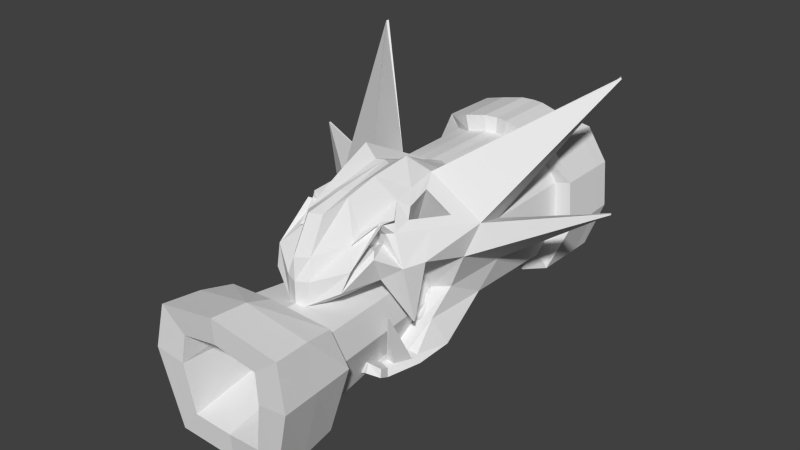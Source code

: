 # Source: FlameThrower.blend  (saved by Blender 2.76.0; exported with 4.5.12 LTS)
import bpy
from mathutils import Matrix  # noqa: F401  (used for matrix-valued properties, if any)

bpy.ops.wm.read_factory_settings(use_empty=True)
scene = bpy.context.scene
scene.name = 'Scene'

# ---- collections
col_collection_1 = bpy.data.collections.new('Collection 1'); scene.collection.children.link(col_collection_1)

# ---- world
world_world = bpy.data.worlds.new('World'); scene.world = world_world
world_world.color = (0.05088, 0.05088, 0.05088)
world_world.use_sun_shadow = False
world_world.sun_shadow_jitter_overblur = 0.0
world_world.cycles.sampling_method = 'MANUAL'
world_world.cycles.sample_map_resolution = 256

# ---- meshes
me_cube_001 = bpy.data.meshes.new('Cube.001')
me_cube_001.from_pydata([(0.7381, -0.6019, -0.03079), (0.4352, -0.3426, 0.5933), (0.8574, 0.994, -0.5294), (0.6186, 1.04, 0.3332), (0.0, 0.992, 0.4736), (0.5187, 2.014, -1.022), (0.0, -1.242, 0.6455), (0.0, -1.235, -0.539), (0.795, 1.067, -0.04917), (0.5678, -0.5336, 0.3137), (0.3406, 0.8752, 0.4229), (0.799, 2.26, -0.02302), (0.5336, -0.6944, 0.4646), (0.5572, -0.8645, 0.1274), (0.0, -1.481, -0.3884), (0.4479, -0.6409, 0.4369), (0.0, -1.479, 0.2256), (0.0, -1.48, -0.05995), (0.5186, -0.7111, -0.1892), (0.8618, 2.202, -0.5291), (0.1655, -0.8124, 0.7168), (0.7571, 2.029, -0.9381), (0.4636, -1.274, -0.132), (0.3529, -0.9487, 0.2948), (0.5147, -1.179, 0.09863), (0.5769, -0.5508, 0.4758), (0.4934, -0.6594, 0.4713), (0.3482, -0.8337, 0.3681), (0.3711, -1.004, 0.2921), (0.5019, -0.6042, 0.3127), (0.4591, -0.5946, 0.1715), (0.4897, -0.6913, 0.4056), (0.5107, -0.8009, 0.1973), (0.4609, -1.056, 0.0455), (0.4838, -0.9809, 0.1939), (0.3752, -0.5738, 0.2661), (0.3474, -0.5539, 0.1187), (0.3606, -0.6693, 0.3537), (0.3647, -0.7448, 0.1713), (0.3303, -0.9624, 0.03241), (0.3493, -0.9358, 0.1517), (0.4247, 0.2605, 0.7138), (0.9097, 0.2456, -0.1745), (0.0, -0.02227, 0.831), (0.0, -0.009843, -0.4669), (1.016, 0.3895, 0.2218), (0.2915, -0.005635, 0.953), (0.5173, 0.04371, -0.2666), (0.6689, -0.007631, -0.9555), (0.8077, 0.1185, -1.29), (0.5462, 0.1361, -1.314), (0.0, 0.1984, -1.41), (0.0, -0.05959, -1.131), (0.5478, -0.01882, -0.9805), (0.7041, -0.3093, -1.27), (0.7581, -0.3245, -1.354), (0.6227, -0.3207, -1.354), (0.0, -0.3139, -1.439), (0.0, -0.3476, -1.272), (0.5919, -0.3215, -1.246), (0.6237, -0.7254, -1.27), (0.6773, -0.7895, -1.331), (0.5461, -0.7862, -1.334), (0.0, -0.7713, -1.485), (0.0, -0.6902, -1.32), (0.5186, -0.7125, -1.243), (0.0, 2.071, -1.026), (0.1034, -1.126, 0.6186), (0.2162, 2.074, -1.026), (0.1097, -1.347, 0.2022), (0.1198, 0.9371, 0.4736), (0.1062, -1.142, -0.444), (0.1228, -1.439, -0.3326), (0.1506, -1.423, -0.04628), (0.3896, 0.03582, -0.4088), (0.09476, -0.06815, 0.8313), (0.2364, 0.1932, -1.393), (0.3657, -0.03418, -1.095), (0.2316, -0.3122, -1.409), (0.2422, -0.3378, -1.264), (0.2463, -0.7603, -1.462), (0.259, -0.6778, -1.318), (0.6626, -0.8828, -1.185), (0.7106, -0.9488, -1.244), (0.5826, -1.039, -1.192), (0.5552, -0.967, -1.103), (0.2845, -0.8743, -1.2), (0.2786, -0.9508, -1.341), (2.089, 1.328, 0.3253), (2.091, 1.325, 0.3045), (2.095, 1.301, 0.3116), (2.095, 1.304, 0.3271), (1.678, 2.023, 1.611), (1.682, 2.025, 1.589), (1.703, 2.0, 1.592), (1.691, 1.994, 1.606), (0.483, 0.2152, -0.7021), (0.7022, 0.2945, -0.6523), (0.749, 0.782, -0.9162), (0.5107, 0.7576, -0.9976), (0.0, -1.674, -0.8188), (0.0, 0.8141, -1.009), (0.2081, 0.8172, -1.009), (0.4063, 0.2391, -0.825), (0.5016, 0.08235, 0.5856), (0.5347, -0.2326, 0.5076), (0.5722, -0.3095, 0.3881), (0.7942, 0.1462, 0.3426), (0.03569, 0.3892, -0.3419), (0.1175, 0.1012, -0.4223), (0.1832, 0.03826, -0.5447), (0.3131, 0.4489, -0.5779), (0.0, 0.0943, -1.263), (0.0, 0.167, -0.4388), (0.3799, 0.2239, -0.5173), (0.3756, 0.1214, -1.216), (0.4408, 0.4694, -0.8811), (0.1518, 2.88, 0.6794), (0.9207, 2.886, -1.074), (0.0, 2.931, -1.238), (1.001, 3.091, 0.03292), (0.2194, 2.934, -1.238), (0.5553, 2.873, -1.232), (0.7534, 2.175, 0.5156), (0.421, 2.03, 0.6289), (0.1557, 2.064, 0.6828), (0.0, 2.098, 0.6761), (0.2172, 2.071, -1.233), (0.0, 2.068, -1.233), (0.8981, 2.026, -1.09), (1.093, 2.189, -0.5473), (1.008, 2.254, 0.03346), (0.556, 2.01, -1.225), (0.0, 2.096, 0.4694), (0.1359, 2.061, 0.4768), (0.3714, 2.028, 0.428), (0.6326, 2.175, 0.3475), (0.521, 2.877, -1.028), (0.2184, 2.937, -1.031), (0.8013, 3.092, -0.02127), (0.0, 2.934, -1.031), (0.7594, 2.889, -0.9443), (0.1381, 2.878, 0.4729), (0.6349, 2.996, 0.347), (0.864, 3.05, -0.5296), (0.0, 2.912, 0.4665), (0.3737, 2.846, 0.4229), (0.7888, 2.995, 0.4854), (1.071, 3.048, -0.5363), (0.0, 2.915, 0.6732), (0.4253, 2.848, 0.6234), (0.6279, -1.851, -0.3878), (0.0, -1.444, -1.23), (0.0, -1.692, -0.4954), (0.4489, -1.585, -0.5414), (0.4608, -1.468, -1.188), (0.5074, -1.485, -0.7605), (0.5447, -1.845, -1.393), (0.0, -1.822, -1.46), (0.7103, -1.776, -0.7689), (0.0, -1.948, -0.2902), (0.0, -2.512, -1.429), (0.5143, -2.566, -0.3975), (0.5074, -1.485, -0.7605), (0.5614, -2.586, -0.7483), (0.0, -2.605, -0.2788), (0.4612, -2.551, -1.368), (0.4608, -1.468, -1.188), (0.0, -1.692, -0.4954), (0.4489, -1.585, -0.5414), (0.0, -1.444, -1.23), (0.0, -1.603, -1.677), (0.8302, -1.574, -0.7426), (0.0, -1.825, -0.1157), (0.709, -1.705, -0.2525), (0.6074, -1.644, -1.587), (0.7762, -2.096, -0.1778), (0.8271, -2.566, -0.148), (0.6526, -2.093, -1.626), (0.6988, -2.542, -1.665), (0.0, -2.626, 0.03747), (0.0, -2.482, -1.76), (0.941, -2.597, -0.696), (0.0, -2.512, -1.429), (0.5143, -2.566, -0.3975), (0.0, -2.159, -0.001664), (0.5614, -2.586, -0.7483), (0.0, -2.605, -0.2788), (0.4612, -2.551, -1.368), (0.0, -2.042, -1.719), (0.0, -1.603, -1.677), (0.8859, -2.084, -0.7185), (0.8302, -1.574, -0.7426), (0.0, -1.825, -0.1157), (0.709, -1.705, -0.2525), (0.6074, -1.644, -1.587), (0.5919, -0.4133, -1.246), (0.7041, -0.4069, -1.27), (0.5186, -0.6208, -1.243), (0.6237, -0.6277, -1.27), (0.7101, -0.8073, -0.5514), (0.7168, -0.8059, -0.5523), (0.7058, -0.8223, -0.5534), (0.712, -0.8218, -0.5545), (0.4309, -0.09647, 0.6425), (0.0, -0.7467, 0.7298), (0.0, -0.6768, -0.4743), (0.2127, -0.4435, 0.8441), (0.5454, -0.4889, -0.1181), (0.8477, -0.3565, -0.008099), (0.7509, -0.1569, 0.2762), (0.08093, -0.6981, 0.7163), (0.2231, -0.5659, -0.3631), (0.5212, -0.1041, 0.5394), (0.6628, -0.1235, 0.3696), (0.08431, 0.2183, -0.3899), (0.2362, 0.2058, -0.5582), (0.7133, -0.3891, -0.7881), (0.7212, -0.3851, -0.7827), (0.7143, -0.3818, -0.786), (0.725, -0.3768, -0.782), (0.4242, 2.643, 0.6248), (1.076, 2.833, -0.539), (1.003, 2.882, 0.03306), (0.1528, 2.676, 0.6803), (0.0, 2.715, -1.237), (0.5555, 2.657, -1.231), (0.9151, 2.671, -1.078), (0.7799, 2.79, 0.493), (0.0, 2.711, 0.674), (0.2189, 2.718, -1.236)], [], [(222, 227, 118, 148), (210, 9, 0, 209), (99, 98, 49, 50), (75, 70, 4, 43), (13, 0, 30, 32), (18, 0, 13, 22), (204, 1, 105, 213), (229, 224, 117, 149), (73, 17, 14, 72), (69, 16, 17, 73), (9, 1, 15, 12), (67, 6, 16, 69), (20, 23, 28, 27), (15, 23, 24, 12), (24, 22, 33, 34), (5, 68, 127, 132), (71, 18, 22, 72), (41, 3, 10, 46), (97, 96, 53, 48), (135, 136, 123, 124), (25, 27, 28, 26), (23, 15, 26, 28), (15, 1, 25, 26), (1, 20, 27, 25), (33, 32, 38, 39), (34, 33, 39, 40), (12, 24, 34, 31), (0, 9, 29, 30), (9, 12, 31, 29), (22, 13, 32, 33), (36, 35, 37, 38), (37, 40, 39, 38), (32, 30, 36, 38), (30, 29, 35, 36), (31, 34, 40, 37), (29, 31, 37, 35), (212, 74, 47, 208), (204, 41, 46, 207), (8, 3, 92, 93), (211, 75, 43, 205), (208, 47, 42, 209), (2, 8, 88, 89), (76, 50, 56, 78), (77, 52, 58, 79), (77, 103, 116, 115), (102, 99, 50, 76), (98, 97, 48, 49), (55, 54, 60, 61), (56, 55, 61, 62), (48, 53, 59, 54), (50, 49, 55, 56), (49, 48, 54, 55), (61, 60, 82, 83), (62, 61, 83, 84), (79, 58, 64, 81), (78, 56, 62, 80), (59, 65, 198, 196), (57, 78, 80, 63), (59, 79, 81, 65), (64, 63, 80, 81), (101, 102, 76, 51), (96, 103, 77, 53), (53, 77, 79, 59), (51, 76, 78, 57), (207, 46, 75, 211), (206, 44, 74, 212), (133, 134, 125, 126), (7, 71, 72, 14), (221, 228, 147, 150), (20, 67, 69, 23), (23, 69, 73, 24), (24, 73, 72, 22), (46, 10, 70, 75), (85, 84, 83, 82), (86, 87, 84, 85), (81, 80, 87, 86), (65, 81, 86, 85), (80, 62, 84, 87), (60, 65, 85, 82), (88, 91, 90, 89), (45, 42, 90, 91), (8, 45, 91, 88), (42, 2, 89, 90), (92, 95, 94, 93), (3, 41, 95, 92), (45, 8, 93, 94), (41, 45, 94, 95), (47, 74, 103, 96), (141, 144, 148, 118), (2, 42, 97, 98), (230, 225, 119, 121), (52, 77, 115, 112), (42, 47, 96, 97), (19, 21, 129, 130), (214, 107, 111, 216), (1, 9, 106, 105), (210, 45, 107, 214), (45, 41, 104, 107), (215, 109, 110, 216), (213, 105, 109, 215), (107, 104, 108, 111), (105, 106, 110, 109), (103, 74, 114, 116), (74, 44, 113, 114), (140, 138, 121, 119), (144, 139, 120, 148), (146, 142, 117, 150), (223, 222, 148, 120), (227, 226, 122, 118), (224, 221, 150, 117), (226, 230, 121, 122), (228, 223, 120, 147), (21, 5, 132, 129), (10, 3, 136, 135), (4, 70, 134, 133), (2, 98, 21, 19), (102, 101, 66, 68), (70, 10, 135, 134), (8, 2, 19, 11), (3, 8, 11, 136), (98, 99, 5, 21), (99, 102, 68, 5), (136, 11, 131, 123), (142, 145, 149, 117), (11, 19, 130, 131), (138, 137, 122, 121), (143, 146, 150, 147), (134, 135, 124, 125), (137, 141, 118, 122), (68, 66, 128, 127), (139, 143, 147, 120), (159, 151, 174, 172), (155, 152, 170, 167), (156, 100, 152, 155), (154, 153, 100, 156), (158, 157, 175, 171), (153, 154, 169, 168), (114, 113, 160, 151), (115, 116, 159, 157), (112, 115, 157, 158), (116, 114, 151, 159), (157, 159, 172, 175), (151, 160, 173, 174), (154, 156, 163, 169), (156, 155, 167, 163), (161, 166, 167, 170), (162, 165, 168, 169), (164, 162, 169, 163), (166, 164, 163, 167), (191, 176, 177, 182), (189, 178, 179, 181), (179, 182, 186, 188), (182, 177, 184, 186), (178, 191, 182, 179), (176, 185, 180, 177), (177, 180, 187, 184), (181, 179, 188, 183), (194, 193, 185, 176), (195, 192, 191, 178), (190, 195, 178, 189), (192, 194, 176, 191), (199, 197, 201, 203), (60, 54, 197, 199), (54, 59, 196, 197), (65, 60, 199, 198), (201, 200, 202, 203), (197, 196, 200, 201), (196, 198, 202, 200), (198, 199, 203, 202), (104, 213, 215, 108), (108, 215, 216, 111), (9, 210, 214, 106), (106, 214, 216, 110), (7, 206, 212, 71), (20, 207, 211, 67), (208, 209, 220, 219), (67, 211, 205, 6), (1, 204, 207, 20), (71, 212, 208, 18), (41, 204, 213, 104), (45, 210, 209, 42), (217, 219, 220, 218), (18, 208, 219, 217), (0, 18, 217, 218), (209, 0, 218, 220), (123, 131, 223, 228), (132, 127, 230, 226), (125, 124, 221, 224), (129, 132, 226, 227), (131, 130, 222, 223), (127, 128, 225, 230), (124, 123, 228, 221), (126, 125, 224, 229), (130, 129, 227, 222)])
me_cube_001.use_remesh_preserve_volume = False
me_cube_001.use_remesh_preserve_attributes = False
me_cube_001.use_mirror_vertex_groups = False
me_cube_001.update()

# ---- objects
ob_cube = bpy.data.objects.new('Cube', me_cube_001)

# ---- transforms, parenting, visibility, modifiers, constraints
ob_cube.location = (0.0, 0.0, 0.0)
ob_cube.lineart.crease_threshold = 0.0
_m = ob_cube.modifiers.new('Mirror', 'MIRROR')
_m.use_clip = True

# ---- collection membership
col_collection_1.objects.link(ob_cube)

# ---- scene / render settings (as saved in the file)
scene.frame_start = 1; scene.frame_end = 250; scene.frame_set(1)
scene.render.engine = 'BLENDER_EEVEE_NEXT'
scene.render.resolution_percentage = 50
scene.render.dither_intensity = 0.0
scene.cycles.use_denoising = False
scene.cycles.samples = 10
scene.cycles.sampling_pattern = 'TABULATED_SOBOL'
scene.cycles.light_sampling_threshold = 0.0
scene.cycles.use_adaptive_sampling = False
scene.cycles.use_light_tree = False
scene.cycles.blur_glossy = 0.0
scene.cycles.pixel_filter_type = 'GAUSSIAN'
scene.cycles.sample_clamp_indirect = 0.0
scene.view_settings.view_transform = 'Standard'
bpy.context.view_layer.update()

# ---- added for rendering (the .blend has no active camera and no usable light): camera, sun
cam_auto = bpy.data.cameras.new('AutoCamera')
cam_auto.lens = 50.0
cam_auto.sensor_width = 36.0
cam_auto.clip_end = 1000.0
ob_auto_camera = bpy.data.objects.new('AutoCamera', cam_auto)
scene.collection.objects.link(ob_auto_camera)
ob_auto_camera.location = (7.2626, -8.4819, 5.73522)
ob_auto_camera.rotation_euler = (1.09748, -7.21219e-08, 0.694738)
scene.camera = ob_auto_camera
light_auto_sun = bpy.data.lights.new('AutoSun', 'SUN')
light_auto_sun.energy = 3.0
light_auto_sun.angle = 0.0523599
ob_auto_sun = bpy.data.objects.new('AutoSun', light_auto_sun)
scene.collection.objects.link(ob_auto_sun)
ob_auto_sun.rotation_euler = (0.872665, 0.174533, 0.523599)
bpy.context.view_layer.update()
